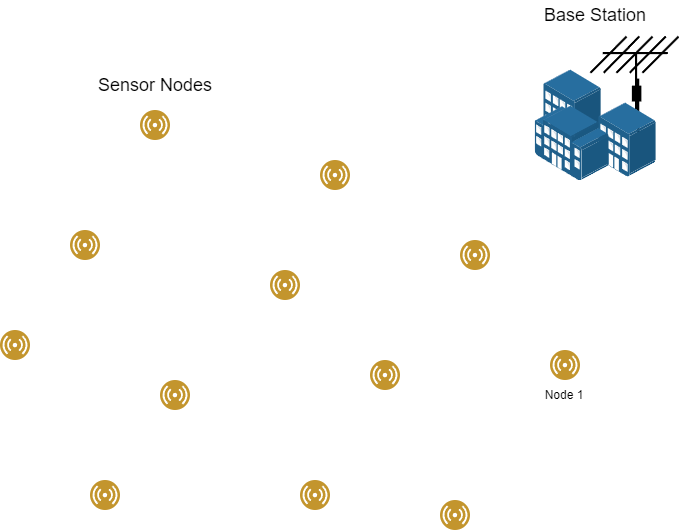

The diagram above was exported from draw.io. Its source (the exported page's mxGraphModel, read from the mxfile embedded in the PNG):
<mxGraphModel dx="1434" dy="1955" grid="1" gridSize="10" guides="1" tooltips="1" connect="1" arrows="1" fold="1" page="1" pageScale="1" pageWidth="827" pageHeight="1169" math="0" shadow="0">
  <root>
    <mxCell id="0" />
    <mxCell id="1" parent="0" />
    <mxCell id="oh7KCgj08M4fKJVHvB2X-18" value="" style="shape=mxgraph.cisco.wireless.antenna;sketch=0;html=1;pointerEvents=1;dashed=0;fillColor=#036897;strokeColor=#ffffff;strokeWidth=2;verticalLabelPosition=bottom;verticalAlign=top;align=center;outlineConnect=0;" vertex="1" parent="1">
      <mxGeometry x="700" y="-24" width="88" height="104" as="geometry" />
    </mxCell>
    <mxCell id="oh7KCgj08M4fKJVHvB2X-1" value="" style="image;aspect=fixed;perimeter=ellipsePerimeter;html=1;align=center;shadow=0;dashed=0;fontColor=#4277BB;labelBackgroundColor=default;fontSize=12;spacingTop=3;image=img/lib/ibm/users/sensor.svg;" vertex="1" parent="1">
      <mxGeometry x="110" y="270" width="30" height="30" as="geometry" />
    </mxCell>
    <mxCell id="oh7KCgj08M4fKJVHvB2X-3" value="" style="image;aspect=fixed;perimeter=ellipsePerimeter;html=1;align=center;shadow=0;dashed=0;fontColor=#4277BB;labelBackgroundColor=default;fontSize=12;spacingTop=3;image=img/lib/ibm/users/sensor.svg;" vertex="1" parent="1">
      <mxGeometry x="180" y="170" width="30" height="30" as="geometry" />
    </mxCell>
    <mxCell id="oh7KCgj08M4fKJVHvB2X-4" value="" style="image;aspect=fixed;perimeter=ellipsePerimeter;html=1;align=center;shadow=0;dashed=0;fontColor=#4277BB;labelBackgroundColor=default;fontSize=12;spacingTop=3;image=img/lib/ibm/users/sensor.svg;" vertex="1" parent="1">
      <mxGeometry x="270" y="320" width="30" height="30" as="geometry" />
    </mxCell>
    <mxCell id="oh7KCgj08M4fKJVHvB2X-5" value="" style="image;aspect=fixed;perimeter=ellipsePerimeter;html=1;align=center;shadow=0;dashed=0;fontColor=#4277BB;labelBackgroundColor=default;fontSize=12;spacingTop=3;image=img/lib/ibm/users/sensor.svg;" vertex="1" parent="1">
      <mxGeometry x="200" y="420" width="30" height="30" as="geometry" />
    </mxCell>
    <mxCell id="oh7KCgj08M4fKJVHvB2X-6" value="" style="image;aspect=fixed;perimeter=ellipsePerimeter;html=1;align=center;shadow=0;dashed=0;fontColor=#4277BB;labelBackgroundColor=default;fontSize=12;spacingTop=3;image=img/lib/ibm/users/sensor.svg;" vertex="1" parent="1">
      <mxGeometry x="410" y="420" width="30" height="30" as="geometry" />
    </mxCell>
    <mxCell id="oh7KCgj08M4fKJVHvB2X-7" value="" style="image;aspect=fixed;perimeter=ellipsePerimeter;html=1;align=center;shadow=0;dashed=0;fontColor=#4277BB;labelBackgroundColor=default;fontSize=12;spacingTop=3;image=img/lib/ibm/users/sensor.svg;imageBackground=default;" vertex="1" parent="1">
      <mxGeometry x="380" y="210" width="30" height="30" as="geometry" />
    </mxCell>
    <mxCell id="oh7KCgj08M4fKJVHvB2X-8" value="" style="image;aspect=fixed;perimeter=ellipsePerimeter;html=1;align=center;shadow=0;dashed=0;fontColor=#4277BB;labelBackgroundColor=default;fontSize=12;spacingTop=3;image=img/lib/ibm/users/sensor.svg;imageBackground=default;" vertex="1" parent="1">
      <mxGeometry x="480" y="300" width="30" height="30" as="geometry" />
    </mxCell>
    <mxCell id="oh7KCgj08M4fKJVHvB2X-9" value="" style="image;aspect=fixed;perimeter=ellipsePerimeter;html=1;align=center;shadow=0;dashed=0;fontColor=#4277BB;labelBackgroundColor=default;fontSize=12;spacingTop=3;image=img/lib/ibm/users/sensor.svg;imageBackground=default;" vertex="1" parent="1">
      <mxGeometry x="550" y="440" width="30" height="30" as="geometry" />
    </mxCell>
    <mxCell id="oh7KCgj08M4fKJVHvB2X-10" value="" style="image;aspect=fixed;perimeter=ellipsePerimeter;html=1;align=center;shadow=0;dashed=0;fontColor=#4277BB;labelBackgroundColor=default;fontSize=12;spacingTop=3;image=img/lib/ibm/users/sensor.svg;imageBackground=default;" vertex="1" parent="1">
      <mxGeometry x="660" y="290" width="30" height="30" as="geometry" />
    </mxCell>
    <mxCell id="oh7KCgj08M4fKJVHvB2X-11" value="" style="image;aspect=fixed;perimeter=ellipsePerimeter;html=1;align=center;shadow=0;dashed=0;fontColor=#4277BB;labelBackgroundColor=default;fontSize=12;spacingTop=3;image=img/lib/ibm/users/sensor.svg;imageBackground=default;" vertex="1" parent="1">
      <mxGeometry x="430" y="100" width="30" height="30" as="geometry" />
    </mxCell>
    <mxCell id="oh7KCgj08M4fKJVHvB2X-12" value="" style="image;aspect=fixed;perimeter=ellipsePerimeter;html=1;align=center;shadow=0;dashed=0;fontColor=#4277BB;labelBackgroundColor=default;fontSize=12;spacingTop=3;image=img/lib/ibm/users/sensor.svg;imageBackground=default;" vertex="1" parent="1">
      <mxGeometry x="570" y="180" width="30" height="30" as="geometry" />
    </mxCell>
    <mxCell id="oh7KCgj08M4fKJVHvB2X-13" value="" style="image;aspect=fixed;perimeter=ellipsePerimeter;html=1;align=center;shadow=0;dashed=0;fontColor=#4277BB;labelBackgroundColor=default;fontSize=12;spacingTop=3;image=img/lib/ibm/users/sensor.svg;imageBackground=default;" vertex="1" parent="1">
      <mxGeometry x="250" y="50" width="30" height="30" as="geometry" />
    </mxCell>
    <mxCell id="oh7KCgj08M4fKJVHvB2X-16" value="" style="image;points=[];aspect=fixed;html=1;align=center;shadow=0;dashed=0;image=img/lib/allied_telesis/buildings/Building_Cluster.svg;" vertex="1" parent="1">
      <mxGeometry x="644.4" y="9.5" width="121.2" height="111" as="geometry" />
    </mxCell>
    <mxCell id="oh7KCgj08M4fKJVHvB2X-23" value="&lt;font style=&quot;font-size: 18px;&quot;&gt;Base Station&lt;/font&gt;" style="text;html=1;strokeColor=none;fillColor=none;align=center;verticalAlign=middle;whiteSpace=wrap;rounded=0;" vertex="1" parent="1">
      <mxGeometry x="645" y="-60" width="120" height="30" as="geometry" />
    </mxCell>
    <mxCell id="oh7KCgj08M4fKJVHvB2X-29" value="&lt;font style=&quot;font-size: 18px;&quot;&gt;Sensor Nodes&lt;/font&gt;" style="text;html=1;strokeColor=none;fillColor=none;align=center;verticalAlign=middle;whiteSpace=wrap;rounded=0;" vertex="1" parent="1">
      <mxGeometry x="195" y="9.5" width="140" height="30" as="geometry" />
    </mxCell>
    <mxCell id="oh7KCgj08M4fKJVHvB2X-30" value="Node 1" style="text;html=1;strokeColor=none;fillColor=none;align=center;verticalAlign=middle;whiteSpace=wrap;rounded=0;" vertex="1" parent="1">
      <mxGeometry x="644.4" y="320" width="60" height="30" as="geometry" />
    </mxCell>
  </root>
</mxGraphModel>